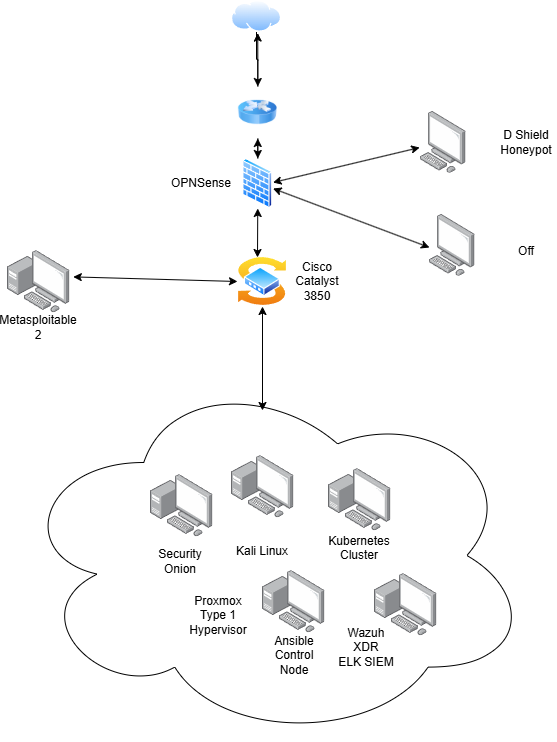

The diagram above was exported from draw.io. Its source (the exported page's mxGraphModel, read from the mxfile embedded in the PNG):
<mxGraphModel dx="881" dy="814" grid="0" gridSize="10" guides="1" tooltips="1" connect="1" arrows="1" fold="1" page="1" pageScale="1" pageWidth="850" pageHeight="1100" background="light-dark(#FFFFFF,#808080)" math="0" shadow="0">
  <root>
    <mxCell id="0" />
    <mxCell id="1" parent="0" />
    <mxCell id="AoDY1shszriNPZlV37Qj-15" value="" style="ellipse;shape=cloud;whiteSpace=wrap;html=1;" parent="1" vertex="1">
      <mxGeometry x="177" y="433" width="517" height="372" as="geometry" />
    </mxCell>
    <mxCell id="AoDY1shszriNPZlV37Qj-1" value="" style="image;aspect=fixed;perimeter=ellipsePerimeter;html=1;align=center;shadow=0;dashed=0;spacingTop=3;image=img/lib/active_directory/switch.svg;" parent="1" vertex="1">
      <mxGeometry x="400" y="320" width="50" height="50" as="geometry" />
    </mxCell>
    <mxCell id="AoDY1shszriNPZlV37Qj-2" value="Cisco Catalyst 3850" style="text;strokeColor=none;align=center;fillColor=none;html=1;verticalAlign=middle;whiteSpace=wrap;rounded=0;" parent="1" vertex="1">
      <mxGeometry x="450" y="330" width="60" height="30" as="geometry" />
    </mxCell>
    <mxCell id="AoDY1shszriNPZlV37Qj-3" value="" style="image;points=[];aspect=fixed;html=1;align=center;shadow=0;dashed=0;image=img/lib/allied_telesis/computer_and_terminals/Personal_Computer_with_Server.svg;" parent="1" vertex="1">
      <mxGeometry x="394" y="519" width="62.400000000000006" height="62.400000000000006" as="geometry" />
    </mxCell>
    <mxCell id="AoDY1shszriNPZlV37Qj-4" value="" style="image;points=[];aspect=fixed;html=1;align=center;shadow=0;dashed=0;image=img/lib/allied_telesis/computer_and_terminals/Personal_Computer_with_Server.svg;" parent="1" vertex="1">
      <mxGeometry x="170" y="314" width="62.400000000000006" height="62.400000000000006" as="geometry" />
    </mxCell>
    <mxCell id="AoDY1shszriNPZlV37Qj-6" value="" style="endArrow=classic;startArrow=classic;html=1;rounded=0;entryX=0.5;entryY=1;entryDx=0;entryDy=0;" parent="1" target="AoDY1shszriNPZlV37Qj-1" edge="1">
      <mxGeometry width="50" height="50" relative="1" as="geometry">
        <mxPoint x="425" y="474" as="sourcePoint" />
        <mxPoint x="421" y="420" as="targetPoint" />
        <Array as="points" />
      </mxGeometry>
    </mxCell>
    <mxCell id="AoDY1shszriNPZlV37Qj-9" value="" style="endArrow=classic;startArrow=classic;html=1;rounded=0;entryX=0;entryY=0.5;entryDx=0;entryDy=0;exitX=1.054;exitY=0.423;exitDx=0;exitDy=0;exitPerimeter=0;" parent="1" source="AoDY1shszriNPZlV37Qj-4" target="AoDY1shszriNPZlV37Qj-1" edge="1">
      <mxGeometry width="50" height="50" relative="1" as="geometry">
        <mxPoint x="240" y="350" as="sourcePoint" />
        <mxPoint x="290" y="300" as="targetPoint" />
      </mxGeometry>
    </mxCell>
    <mxCell id="AoDY1shszriNPZlV37Qj-10" value="Metasploitable 2" style="text;strokeColor=none;align=center;fillColor=none;html=1;verticalAlign=middle;whiteSpace=wrap;rounded=0;" parent="1" vertex="1">
      <mxGeometry x="171.2" y="376.4" width="60" height="30" as="geometry" />
    </mxCell>
    <mxCell id="AoDY1shszriNPZlV37Qj-11" value="Kali Linux" style="text;strokeColor=none;align=center;fillColor=none;html=1;verticalAlign=middle;whiteSpace=wrap;rounded=0;" parent="1" vertex="1">
      <mxGeometry x="395.2" y="600" width="60" height="30" as="geometry" />
    </mxCell>
    <mxCell id="AoDY1shszriNPZlV37Qj-12" value="" style="image;points=[];aspect=fixed;html=1;align=center;shadow=0;dashed=0;image=img/lib/allied_telesis/computer_and_terminals/Personal_Computer_with_Server.svg;" parent="1" vertex="1">
      <mxGeometry x="313" y="538" width="62.400000000000006" height="62.400000000000006" as="geometry" />
    </mxCell>
    <mxCell id="AoDY1shszriNPZlV37Qj-14" value="Security Onion" style="text;strokeColor=none;align=center;fillColor=none;html=1;verticalAlign=middle;whiteSpace=wrap;rounded=0;" parent="1" vertex="1">
      <mxGeometry x="313" y="610" width="60" height="30" as="geometry" />
    </mxCell>
    <mxCell id="AoDY1shszriNPZlV37Qj-16" value="Proxmox Type 1 Hypervisor" style="text;strokeColor=none;align=center;fillColor=none;html=1;verticalAlign=middle;whiteSpace=wrap;rounded=0;" parent="1" vertex="1">
      <mxGeometry x="351.2" y="664" width="60" height="30" as="geometry" />
    </mxCell>
    <mxCell id="fZ-GM6xdC222WG8vNMtH-14" style="edgeStyle=orthogonalEdgeStyle;rounded=0;orthogonalLoop=1;jettySize=auto;html=1;exitX=0.5;exitY=0;exitDx=0;exitDy=0;" edge="1" parent="1" source="fZ-GM6xdC222WG8vNMtH-1" target="fZ-GM6xdC222WG8vNMtH-2">
      <mxGeometry relative="1" as="geometry" />
    </mxCell>
    <mxCell id="fZ-GM6xdC222WG8vNMtH-1" value="" style="image;aspect=fixed;perimeter=ellipsePerimeter;html=1;align=center;shadow=0;dashed=0;spacingTop=3;image=img/lib/active_directory/firewall.svg;" vertex="1" parent="1">
      <mxGeometry x="405" y="222" width="30.5" height="50" as="geometry" />
    </mxCell>
    <mxCell id="fZ-GM6xdC222WG8vNMtH-15" style="edgeStyle=orthogonalEdgeStyle;rounded=0;orthogonalLoop=1;jettySize=auto;html=1;" edge="1" parent="1" source="fZ-GM6xdC222WG8vNMtH-2" target="fZ-GM6xdC222WG8vNMtH-1">
      <mxGeometry relative="1" as="geometry" />
    </mxCell>
    <mxCell id="fZ-GM6xdC222WG8vNMtH-19" style="edgeStyle=orthogonalEdgeStyle;rounded=0;orthogonalLoop=1;jettySize=auto;html=1;" edge="1" parent="1" source="fZ-GM6xdC222WG8vNMtH-2">
      <mxGeometry relative="1" as="geometry">
        <mxPoint x="420.25" y="96.60003662109375" as="targetPoint" />
      </mxGeometry>
    </mxCell>
    <mxCell id="fZ-GM6xdC222WG8vNMtH-2" value="" style="image;html=1;image=img/lib/clip_art/networking/Router_Icon_128x128.png" vertex="1" parent="1">
      <mxGeometry x="400.84999999999997" y="150" width="38.8" height="52" as="geometry" />
    </mxCell>
    <mxCell id="fZ-GM6xdC222WG8vNMtH-3" value="" style="endArrow=classic;startArrow=classic;html=1;rounded=0;entryX=0.5;entryY=1;entryDx=0;entryDy=0;" edge="1" parent="1" target="fZ-GM6xdC222WG8vNMtH-1">
      <mxGeometry width="50" height="50" relative="1" as="geometry">
        <mxPoint x="420" y="321" as="sourcePoint" />
        <mxPoint x="473" y="282" as="targetPoint" />
      </mxGeometry>
    </mxCell>
    <mxCell id="fZ-GM6xdC222WG8vNMtH-5" value="" style="image;points=[];aspect=fixed;html=1;align=center;shadow=0;dashed=0;image=img/lib/allied_telesis/computer_and_terminals/Personal_Computer.svg;" vertex="1" parent="1">
      <mxGeometry x="583" y="175" width="45.6" height="61.800000000000004" as="geometry" />
    </mxCell>
    <mxCell id="fZ-GM6xdC222WG8vNMtH-6" value="" style="image;points=[];aspect=fixed;html=1;align=center;shadow=0;dashed=0;image=img/lib/allied_telesis/computer_and_terminals/Personal_Computer.svg;" vertex="1" parent="1">
      <mxGeometry x="592" y="278" width="45.6" height="61.800000000000004" as="geometry" />
    </mxCell>
    <mxCell id="fZ-GM6xdC222WG8vNMtH-9" value="" style="endArrow=classic;startArrow=classic;html=1;rounded=0;entryX=-0.018;entryY=0.583;entryDx=0;entryDy=0;entryPerimeter=0;" edge="1" parent="1" target="fZ-GM6xdC222WG8vNMtH-5">
      <mxGeometry width="50" height="50" relative="1" as="geometry">
        <mxPoint x="435.5" y="246" as="sourcePoint" />
        <mxPoint x="485.5" y="196" as="targetPoint" />
      </mxGeometry>
    </mxCell>
    <mxCell id="fZ-GM6xdC222WG8vNMtH-10" value="" style="endArrow=classic;startArrow=classic;html=1;rounded=0;entryX=0;entryY=0.534;entryDx=0;entryDy=0;entryPerimeter=0;" edge="1" parent="1" target="fZ-GM6xdC222WG8vNMtH-6">
      <mxGeometry width="50" height="50" relative="1" as="geometry">
        <mxPoint x="435.5" y="252" as="sourcePoint" />
        <mxPoint x="485.5" y="202" as="targetPoint" />
      </mxGeometry>
    </mxCell>
    <mxCell id="fZ-GM6xdC222WG8vNMtH-11" value="D Shield Honeypot" style="text;strokeColor=none;align=center;fillColor=none;html=1;verticalAlign=middle;whiteSpace=wrap;rounded=0;" vertex="1" parent="1">
      <mxGeometry x="659" y="190.9" width="60" height="30" as="geometry" />
    </mxCell>
    <mxCell id="fZ-GM6xdC222WG8vNMtH-12" value="Off" style="text;strokeColor=none;align=center;fillColor=none;html=1;verticalAlign=middle;whiteSpace=wrap;rounded=0;" vertex="1" parent="1">
      <mxGeometry x="659" y="300" width="60" height="30" as="geometry" />
    </mxCell>
    <mxCell id="fZ-GM6xdC222WG8vNMtH-20" style="edgeStyle=orthogonalEdgeStyle;rounded=0;orthogonalLoop=1;jettySize=auto;html=1;exitX=0.5;exitY=1;exitDx=0;exitDy=0;" edge="1" parent="1" source="fZ-GM6xdC222WG8vNMtH-16" target="fZ-GM6xdC222WG8vNMtH-2">
      <mxGeometry relative="1" as="geometry" />
    </mxCell>
    <mxCell id="fZ-GM6xdC222WG8vNMtH-16" value="" style="image;aspect=fixed;perimeter=ellipsePerimeter;html=1;align=center;shadow=0;dashed=0;spacingTop=3;image=img/lib/active_directory/internet_cloud.svg;" vertex="1" parent="1">
      <mxGeometry x="394" y="64" width="50" height="31.5" as="geometry" />
    </mxCell>
    <mxCell id="fZ-GM6xdC222WG8vNMtH-21" value="OPNSense" style="text;strokeColor=none;align=center;fillColor=none;html=1;verticalAlign=middle;whiteSpace=wrap;rounded=0;" vertex="1" parent="1">
      <mxGeometry x="334" y="232" width="60" height="30" as="geometry" />
    </mxCell>
    <mxCell id="fZ-GM6xdC222WG8vNMtH-22" value="" style="image;points=[];aspect=fixed;html=1;align=center;shadow=0;dashed=0;image=img/lib/allied_telesis/computer_and_terminals/Personal_Computer_with_Server.svg;" vertex="1" parent="1">
      <mxGeometry x="491" y="532" width="62.400000000000006" height="62.400000000000006" as="geometry" />
    </mxCell>
    <mxCell id="fZ-GM6xdC222WG8vNMtH-23" value="" style="image;points=[];aspect=fixed;html=1;align=center;shadow=0;dashed=0;image=img/lib/allied_telesis/computer_and_terminals/Personal_Computer_with_Server.svg;" vertex="1" parent="1">
      <mxGeometry x="425" y="634" width="62.400000000000006" height="62.400000000000006" as="geometry" />
    </mxCell>
    <mxCell id="fZ-GM6xdC222WG8vNMtH-24" value="Kubernetes Cluster&lt;div&gt;&lt;br&gt;&lt;/div&gt;" style="text;strokeColor=none;align=center;fillColor=none;html=1;verticalAlign=middle;whiteSpace=wrap;rounded=0;" vertex="1" parent="1">
      <mxGeometry x="492.2" y="604" width="60" height="30" as="geometry" />
    </mxCell>
    <mxCell id="fZ-GM6xdC222WG8vNMtH-25" value="Ansible Control Node" style="text;strokeColor=none;align=center;fillColor=none;html=1;verticalAlign=middle;whiteSpace=wrap;rounded=0;" vertex="1" parent="1">
      <mxGeometry x="427.40000000000003" y="704" width="60" height="30" as="geometry" />
    </mxCell>
    <mxCell id="fZ-GM6xdC222WG8vNMtH-29" value="" style="image;points=[];aspect=fixed;html=1;align=center;shadow=0;dashed=0;image=img/lib/allied_telesis/computer_and_terminals/Personal_Computer_with_Server.svg;" vertex="1" parent="1">
      <mxGeometry x="537" y="637" width="62.400000000000006" height="62.400000000000006" as="geometry" />
    </mxCell>
    <mxCell id="fZ-GM6xdC222WG8vNMtH-30" value="Wazuh XDR&lt;div&gt;ELK SIEM&lt;/div&gt;" style="text;strokeColor=none;align=center;fillColor=none;html=1;verticalAlign=middle;whiteSpace=wrap;rounded=0;" vertex="1" parent="1">
      <mxGeometry x="499" y="696.4" width="60" height="30" as="geometry" />
    </mxCell>
  </root>
</mxGraphModel>